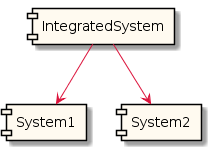

The diagram above was rendered by PlantUML. Its source (embedded in the PNG):
@startuml


hide stereotype
scale max 16384 height
skinparam component {
  BackgroundColor FloralWhite
  BorderColor Black
  ArrowColor Crimson
}
[IntegratedSystem] as _0 <<highlight>>
[System1] as _1 <<highlight>>
_0 --> _1
[System2] as _2 <<highlight>>
_0 --> _2
@enduml